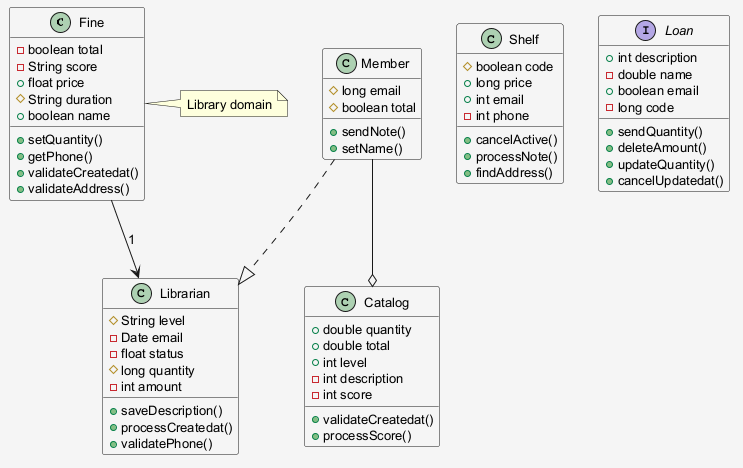

The diagram above was rendered by PlantUML. Its source (embedded in the PNG):
@startuml
skinparam shadowing false
skinparam backgroundColor #F5F5F5
skinparam defaultFontSize 13
class Fine {
  -boolean total
  -String score
  +float price
  #String duration
  +boolean name
  +setQuantity()
  +getPhone()
  +validateCreatedat()
  +validateAddress()
}
class Member {
  #long email
  #boolean total
  +sendNote()
  +setName()
}
class Shelf {
  #boolean code
  +long price
  +int email
  -int phone
  +cancelActive()
  +processNote()
  +findAddress()
}
class Librarian {
  #String level
  -Date email
  -float status
  #long quantity
  -int amount
  +saveDescription()
  +processCreatedat()
  +validatePhone()
}
class Catalog {
  +double quantity
  +double total
  +int level
  -int description
  -int score
  +validateCreatedat()
  +processScore()
}
interface Loan {
  +int description
  -double name
  +boolean email
  -long code
  +sendQuantity()
  +deleteAmount()
  +updateQuantity()
  +cancelUpdatedat()
}
Member ..|> Librarian
Member --o Catalog
Fine --> Librarian : "1"
note right of Fine : Library domain
@enduml